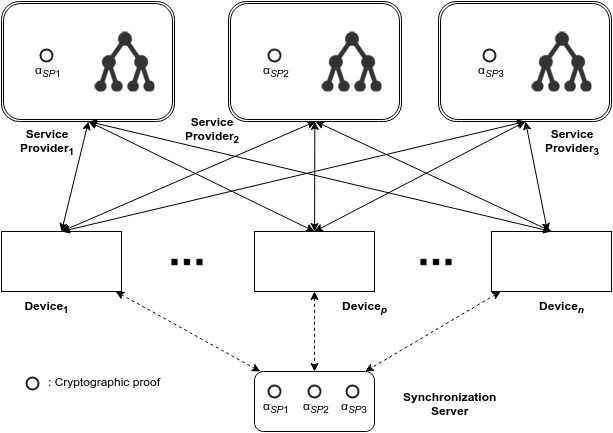

The diagram above was exported from draw.io. Its source (the exported page's mxGraphModel, read from the mxfile embedded in the PNG):
<mxGraphModel dx="880" dy="414" grid="1" gridSize="10" guides="1" tooltips="1" connect="1" arrows="1" fold="1" page="1" pageScale="1" pageWidth="826" pageHeight="1169" background="#ffffff" math="0">
  <root>
    <mxCell id="2a09b853f8f5037-0" />
    <mxCell id="2a09b853f8f5037-1" parent="2a09b853f8f5037-0" />
    <mxCell id="2a09b853f8f5037-4" value="" style="shape=ext;double=1;rounded=1;whiteSpace=wrap;html=1;" vertex="1" parent="2a09b853f8f5037-1">
      <mxGeometry x="327" y="70" width="173" height="120" as="geometry" />
    </mxCell>
    <mxCell id="2a09b853f8f5037-5" value="" style="rounded=1;whiteSpace=wrap;html=1;" vertex="1" parent="2a09b853f8f5037-1">
      <mxGeometry x="353" y="440" width="120" height="60" as="geometry" />
    </mxCell>
    <mxCell id="2a09b853f8f5037-6" value="" style="whiteSpace=wrap;html=1;" vertex="1" parent="2a09b853f8f5037-1">
      <mxGeometry x="353" y="300" width="120" height="60" as="geometry" />
    </mxCell>
    <mxCell id="2a09b853f8f5037-7" value="" style="whiteSpace=wrap;html=1;" vertex="1" parent="2a09b853f8f5037-1">
      <mxGeometry x="590" y="300" width="120" height="60" as="geometry" />
    </mxCell>
    <mxCell id="2a09b853f8f5037-8" value="" style="whiteSpace=wrap;html=1;" vertex="1" parent="2a09b853f8f5037-1">
      <mxGeometry x="100" y="300" width="120" height="60" as="geometry" />
    </mxCell>
    <mxCell id="2a09b853f8f5037-11" value="" style="rounded=0;html=1;startArrow=classic;startFill=1;" edge="1" parent="2a09b853f8f5037-1" source="2a09b853f8f5037-4" target="2a09b853f8f5037-6">
      <mxGeometry relative="1" as="geometry" />
    </mxCell>
    <mxCell id="2a09b853f8f5037-12" style="rounded=0;html=1;startArrow=classic;startFill=1;entryX=0.5;entryY=0;exitX=0.5;exitY=1;" edge="1" parent="2a09b853f8f5037-1" source="2a09b853f8f5037-4" target="2a09b853f8f5037-8">
      <mxGeometry relative="1" as="geometry" />
    </mxCell>
    <mxCell id="2a09b853f8f5037-13" style="edgeStyle=none;rounded=0;html=1;startArrow=classic;startFill=1;entryX=0.5;entryY=0;exitX=0.5;exitY=1;" edge="1" parent="2a09b853f8f5037-1" source="2a09b853f8f5037-4" target="2a09b853f8f5037-7">
      <mxGeometry relative="1" as="geometry" />
    </mxCell>
    <mxCell id="2a09b853f8f5037-14" style="edgeStyle=none;rounded=0;html=1;startArrow=classic;startFill=1;dashed=1;" edge="1" parent="2a09b853f8f5037-1" source="2a09b853f8f5037-8" target="2a09b853f8f5037-5">
      <mxGeometry relative="1" as="geometry" />
    </mxCell>
    <mxCell id="2a09b853f8f5037-15" style="edgeStyle=none;rounded=0;html=1;dashed=1;startArrow=classic;startFill=1;" edge="1" parent="2a09b853f8f5037-1" source="2a09b853f8f5037-6" target="2a09b853f8f5037-5">
      <mxGeometry relative="1" as="geometry" />
    </mxCell>
    <mxCell id="2a09b853f8f5037-16" style="edgeStyle=none;rounded=0;html=1;dashed=1;startArrow=classic;startFill=1;" edge="1" parent="2a09b853f8f5037-1" source="2a09b853f8f5037-7" target="2a09b853f8f5037-5">
      <mxGeometry relative="1" as="geometry" />
    </mxCell>
    <mxCell id="2a09b853f8f5037-19" value="" style="shape=image;html=1;verticalAlign=top;verticalLabelPosition=bottom;labelBackgroundColor=#ffffff;imageAspect=0;aspect=fixed;image=https://cdn3.iconfinder.com/data/icons/virtual-notebook/128/button_switch-128.png" vertex="1" parent="2a09b853f8f5037-1">
      <mxGeometry x="260" y="305" width="50" height="50" as="geometry" />
    </mxCell>
    <mxCell id="2a09b853f8f5037-20" value="" style="shape=image;html=1;verticalAlign=top;verticalLabelPosition=bottom;labelBackgroundColor=#ffffff;imageAspect=0;aspect=fixed;image=https://cdn3.iconfinder.com/data/icons/virtual-notebook/128/button_switch-128.png" vertex="1" parent="2a09b853f8f5037-1">
      <mxGeometry x="510" y="305" width="50" height="50" as="geometry" />
    </mxCell>
    <mxCell id="2a09b853f8f5037-22" value="" style="shape=image;html=1;verticalAlign=top;verticalLabelPosition=bottom;labelBackgroundColor=#ffffff;imageAspect=0;aspect=fixed;image=https://cdn2.iconfinder.com/data/icons/windows-8-metro-style/128/active_directory.png" vertex="1" parent="2a09b853f8f5037-1">
      <mxGeometry x="420" y="100" width="60" height="60" as="geometry" />
    </mxCell>
    <mxCell id="17919d8a5afb32aa-6" style="edgeStyle=none;rounded=0;html=1;exitX=1;exitY=0.5;exitPerimeter=0;entryX=1;entryY=0.5;entryPerimeter=0;startArrow=none;startFill=0;endArrow=none;endFill=0;" edge="1" parent="2a09b853f8f5037-1">
      <mxGeometry relative="1" as="geometry">
        <mxPoint x="392.3333333333335" y="137.83333333333337" as="sourcePoint" />
        <mxPoint x="392.3333333333335" y="137.83333333333337" as="targetPoint" />
      </mxGeometry>
    </mxCell>
    <mxCell id="17919d8a5afb32aa-13" value="" style="html=1;verticalLabelPosition=bottom;labelBackgroundColor=#ffffff;verticalAlign=top;shadow=0;dashed=0;strokeWidth=2;shape=mxgraph.ios7.misc.circle;strokeColor=#222222;fillColor=none;" vertex="1" parent="2a09b853f8f5037-1">
      <mxGeometry x="125" y="446" width="12" height="12" as="geometry" />
    </mxCell>
    <mxCell id="17919d8a5afb32aa-16" value=":&amp;nbsp;Cryptographic proof&lt;br&gt;" style="text;html=1;" vertex="1" parent="2a09b853f8f5037-1">
      <mxGeometry x="145" y="437" width="30" height="30" as="geometry" />
    </mxCell>
    <mxCell id="20694642060a5e0-1" value="&lt;b&gt;Device&lt;sub&gt;1&lt;/sub&gt;&lt;/b&gt;" style="text;html=1;strokeColor=none;fillColor=none;align=center;verticalAlign=middle;whiteSpace=wrap;overflow=hidden;" vertex="1" parent="2a09b853f8f5037-1">
      <mxGeometry x="115" y="360" width="60" height="30" as="geometry" />
    </mxCell>
    <mxCell id="20694642060a5e0-2" value="&lt;b&gt;Synchronization&lt;br&gt;Server&lt;/b&gt;" style="text;html=1;align=center;" vertex="1" parent="2a09b853f8f5037-1">
      <mxGeometry x="473" y="452" width="150" height="30" as="geometry" />
    </mxCell>
    <mxCell id="20694642060a5e0-3" value="&lt;b&gt;Device&lt;i&gt;&lt;sub&gt;p&lt;/sub&gt;&lt;/i&gt;&lt;/b&gt;" style="text;html=1;strokeColor=none;fillColor=none;align=center;verticalAlign=middle;whiteSpace=wrap;overflow=hidden;" vertex="1" parent="2a09b853f8f5037-1">
      <mxGeometry x="433" y="360" width="60" height="30" as="geometry" />
    </mxCell>
    <mxCell id="20694642060a5e0-4" value="&lt;b&gt;Device&lt;i&gt;&lt;sub&gt;n&lt;/sub&gt;&lt;/i&gt;&lt;/b&gt;" style="text;html=1;strokeColor=none;fillColor=none;align=center;verticalAlign=middle;whiteSpace=wrap;overflow=hidden;" vertex="1" parent="2a09b853f8f5037-1">
      <mxGeometry x="630" y="360" width="60" height="30" as="geometry" />
    </mxCell>
    <mxCell id="38a9011781d85ed0-0" value="" style="shape=ext;double=1;rounded=1;whiteSpace=wrap;html=1;" vertex="1" parent="2a09b853f8f5037-1">
      <mxGeometry x="100" y="70" width="173" height="120" as="geometry" />
    </mxCell>
    <mxCell id="38a9011781d85ed0-1" value="" style="shape=image;html=1;verticalAlign=top;verticalLabelPosition=bottom;labelBackgroundColor=#ffffff;imageAspect=0;aspect=fixed;image=https://cdn2.iconfinder.com/data/icons/windows-8-metro-style/128/active_directory.png" vertex="1" parent="2a09b853f8f5037-1">
      <mxGeometry x="193" y="100" width="60" height="60" as="geometry" />
    </mxCell>
    <mxCell id="38a9011781d85ed0-2" value="" style="html=1;verticalLabelPosition=bottom;labelBackgroundColor=#ffffff;verticalAlign=top;shadow=0;dashed=0;strokeWidth=2;shape=mxgraph.ios7.misc.circle;strokeColor=#222222;fillColor=none;rotation=5;" vertex="1" parent="2a09b853f8f5037-1">
      <mxGeometry x="139" y="118" width="12" height="12" as="geometry" />
    </mxCell>
    <mxCell id="38a9011781d85ed0-3" style="edgeStyle=none;rounded=0;html=1;exitX=1;exitY=0.5;exitPerimeter=0;entryX=1;entryY=0.5;entryPerimeter=0;startArrow=none;startFill=0;endArrow=none;endFill=0;" edge="1" parent="2a09b853f8f5037-1" source="38a9011781d85ed0-2" target="38a9011781d85ed0-2">
      <mxGeometry x="165" y="138" as="geometry" />
    </mxCell>
    <mxCell id="38a9011781d85ed0-4" value="α&lt;i&gt;&lt;sub&gt;SP&lt;/sub&gt;&lt;/i&gt;&lt;sub&gt;1&lt;/sub&gt;" style="text;html=1;direction=south;" vertex="1" parent="2a09b853f8f5037-1">
      <mxGeometry x="132" y="125" width="30" height="30" as="geometry" />
    </mxCell>
    <mxCell id="38a9011781d85ed0-5" value="&lt;b&gt;Service&lt;br&gt;Provider&lt;sub&gt;1&lt;/sub&gt;&lt;br&gt;&lt;/b&gt;" style="text;html=1;strokeColor=none;fillColor=none;align=center;verticalAlign=middle;whiteSpace=wrap;overflow=hidden;" vertex="1" parent="2a09b853f8f5037-1">
      <mxGeometry x="107" y="190" width="75" height="40" as="geometry" />
    </mxCell>
    <mxCell id="38a9011781d85ed0-12" value="" style="shape=ext;double=1;rounded=1;whiteSpace=wrap;html=1;" vertex="1" parent="2a09b853f8f5037-1">
      <mxGeometry x="537" y="70" width="173" height="120" as="geometry" />
    </mxCell>
    <mxCell id="38a9011781d85ed0-13" value="" style="shape=image;html=1;verticalAlign=top;verticalLabelPosition=bottom;labelBackgroundColor=#ffffff;imageAspect=0;aspect=fixed;image=https://cdn2.iconfinder.com/data/icons/windows-8-metro-style/128/active_directory.png" vertex="1" parent="2a09b853f8f5037-1">
      <mxGeometry x="630" y="100" width="60" height="60" as="geometry" />
    </mxCell>
    <mxCell id="38a9011781d85ed0-15" style="edgeStyle=none;rounded=0;html=1;exitX=1;exitY=0.5;exitPerimeter=0;entryX=1;entryY=0.5;entryPerimeter=0;startArrow=none;startFill=0;endArrow=none;endFill=0;" edge="1" parent="2a09b853f8f5037-1">
      <mxGeometry x="602" y="138" as="geometry">
        <mxPoint x="602.3333333333335" y="137.83333333333337" as="sourcePoint" />
        <mxPoint x="602.3333333333335" y="137.83333333333337" as="targetPoint" />
      </mxGeometry>
    </mxCell>
    <mxCell id="38a9011781d85ed0-19" style="rounded=0;html=1;startArrow=classic;startFill=1;exitX=0.5;exitY=1;entryX=0.5;entryY=0;" edge="1" parent="2a09b853f8f5037-1" source="38a9011781d85ed0-0" target="2a09b853f8f5037-8">
      <mxGeometry relative="1" as="geometry" />
    </mxCell>
    <mxCell id="38a9011781d85ed0-20" style="edgeStyle=none;rounded=0;html=1;startArrow=classic;startFill=1;exitX=0.5;exitY=1;entryX=0.5;entryY=0;" edge="1" parent="2a09b853f8f5037-1" source="38a9011781d85ed0-0" target="2a09b853f8f5037-6">
      <mxGeometry relative="1" as="geometry" />
    </mxCell>
    <mxCell id="38a9011781d85ed0-21" style="edgeStyle=none;rounded=0;html=1;startArrow=classic;startFill=1;exitX=0.5;exitY=1;entryX=0.5;entryY=0;" edge="1" parent="2a09b853f8f5037-1" source="38a9011781d85ed0-0" target="2a09b853f8f5037-7">
      <mxGeometry relative="1" as="geometry" />
    </mxCell>
    <mxCell id="38a9011781d85ed0-23" style="edgeStyle=none;rounded=0;html=1;startArrow=classic;startFill=1;exitX=0.5;exitY=1;entryX=0.5;entryY=0;" edge="1" parent="2a09b853f8f5037-1" source="38a9011781d85ed0-12" target="2a09b853f8f5037-6">
      <mxGeometry relative="1" as="geometry" />
    </mxCell>
    <mxCell id="38a9011781d85ed0-24" style="edgeStyle=none;rounded=0;html=1;startArrow=classic;startFill=1;exitX=0.5;exitY=1;" edge="1" parent="2a09b853f8f5037-1" source="38a9011781d85ed0-12">
      <mxGeometry relative="1" as="geometry">
        <mxPoint x="646" y="300" as="targetPoint" />
      </mxGeometry>
    </mxCell>
    <mxCell id="38a9011781d85ed0-25" style="edgeStyle=none;rounded=0;html=1;startArrow=classic;startFill=1;exitX=0.5;exitY=1;entryX=0.5;entryY=0;" edge="1" parent="2a09b853f8f5037-1" source="38a9011781d85ed0-12" target="2a09b853f8f5037-8">
      <mxGeometry relative="1" as="geometry" />
    </mxCell>
    <mxCell id="38a9011781d85ed0-26" value="&lt;b&gt;Service&lt;br&gt;Provider&lt;sub&gt;2&lt;/sub&gt;&lt;br&gt;&lt;/b&gt;" style="text;html=1;strokeColor=none;fillColor=none;align=center;verticalAlign=middle;whiteSpace=wrap;overflow=hidden;" vertex="1" parent="2a09b853f8f5037-1">
      <mxGeometry x="272" y="178" width="75" height="40" as="geometry" />
    </mxCell>
    <mxCell id="38a9011781d85ed0-27" value="&lt;b&gt;Service&lt;br&gt;Provider&lt;sub&gt;3&lt;/sub&gt;&lt;br&gt;&lt;/b&gt;" style="text;html=1;strokeColor=none;fillColor=none;align=center;verticalAlign=middle;whiteSpace=wrap;overflow=hidden;" vertex="1" parent="2a09b853f8f5037-1">
      <mxGeometry x="632" y="190" width="75" height="40" as="geometry" />
    </mxCell>
    <mxCell id="38a9011781d85ed0-28" value="" style="html=1;verticalLabelPosition=bottom;labelBackgroundColor=#ffffff;verticalAlign=top;shadow=0;dashed=0;strokeWidth=2;shape=mxgraph.ios7.misc.circle;strokeColor=#222222;fillColor=none;rotation=5;" vertex="1" parent="2a09b853f8f5037-1">
      <mxGeometry x="367" y="118" width="12" height="12" as="geometry" />
    </mxCell>
    <mxCell id="38a9011781d85ed0-29" value="α&lt;i&gt;&lt;sub&gt;SP&lt;/sub&gt;&lt;/i&gt;&lt;sub&gt;2&lt;/sub&gt;" style="text;html=1;direction=south;" vertex="1" parent="2a09b853f8f5037-1">
      <mxGeometry x="360" y="125" width="30" height="30" as="geometry" />
    </mxCell>
    <mxCell id="38a9011781d85ed0-36" value="" style="html=1;verticalLabelPosition=bottom;labelBackgroundColor=#ffffff;verticalAlign=top;shadow=0;dashed=0;strokeWidth=2;shape=mxgraph.ios7.misc.circle;strokeColor=#222222;fillColor=none;rotation=5;" vertex="1" parent="2a09b853f8f5037-1">
      <mxGeometry x="582" y="118" width="12" height="12" as="geometry" />
    </mxCell>
    <mxCell id="38a9011781d85ed0-37" value="α&lt;i&gt;&lt;sub&gt;SP&lt;/sub&gt;&lt;/i&gt;&lt;sub&gt;3&lt;/sub&gt;" style="text;html=1;direction=south;" vertex="1" parent="2a09b853f8f5037-1">
      <mxGeometry x="575" y="125" width="30" height="30" as="geometry" />
    </mxCell>
    <mxCell id="38a9011781d85ed0-38" value="" style="html=1;verticalLabelPosition=bottom;labelBackgroundColor=#ffffff;verticalAlign=top;shadow=0;dashed=0;strokeWidth=2;shape=mxgraph.ios7.misc.circle;strokeColor=#222222;fillColor=none;rotation=5;" vertex="1" parent="2a09b853f8f5037-1">
      <mxGeometry x="367" y="454" width="12" height="12" as="geometry" />
    </mxCell>
    <mxCell id="38a9011781d85ed0-39" value="α&lt;i&gt;&lt;sub&gt;SP&lt;/sub&gt;&lt;/i&gt;&lt;sub&gt;1&lt;/sub&gt;" style="text;html=1;direction=south;" vertex="1" parent="2a09b853f8f5037-1">
      <mxGeometry x="360" y="461" width="30" height="30" as="geometry" />
    </mxCell>
    <mxCell id="38a9011781d85ed0-40" value="" style="html=1;verticalLabelPosition=bottom;labelBackgroundColor=#ffffff;verticalAlign=top;shadow=0;dashed=0;strokeWidth=2;shape=mxgraph.ios7.misc.circle;strokeColor=#222222;fillColor=none;rotation=5;" vertex="1" parent="2a09b853f8f5037-1">
      <mxGeometry x="407" y="454" width="12" height="12" as="geometry" />
    </mxCell>
    <mxCell id="38a9011781d85ed0-41" value="α&lt;i&gt;&lt;sub&gt;SP&lt;/sub&gt;&lt;/i&gt;&lt;sub&gt;2&lt;/sub&gt;" style="text;html=1;direction=south;" vertex="1" parent="2a09b853f8f5037-1">
      <mxGeometry x="400" y="461" width="30" height="30" as="geometry" />
    </mxCell>
    <mxCell id="38a9011781d85ed0-42" value="" style="html=1;verticalLabelPosition=bottom;labelBackgroundColor=#ffffff;verticalAlign=top;shadow=0;dashed=0;strokeWidth=2;shape=mxgraph.ios7.misc.circle;strokeColor=#222222;fillColor=none;rotation=5;" vertex="1" parent="2a09b853f8f5037-1">
      <mxGeometry x="445" y="454" width="12" height="12" as="geometry" />
    </mxCell>
    <mxCell id="38a9011781d85ed0-43" value="α&lt;i&gt;&lt;sub&gt;SP&lt;/sub&gt;&lt;/i&gt;&lt;sub&gt;3&lt;/sub&gt;" style="text;html=1;direction=south;" vertex="1" parent="2a09b853f8f5037-1">
      <mxGeometry x="438" y="461" width="30" height="30" as="geometry" />
    </mxCell>
  </root>
</mxGraphModel>